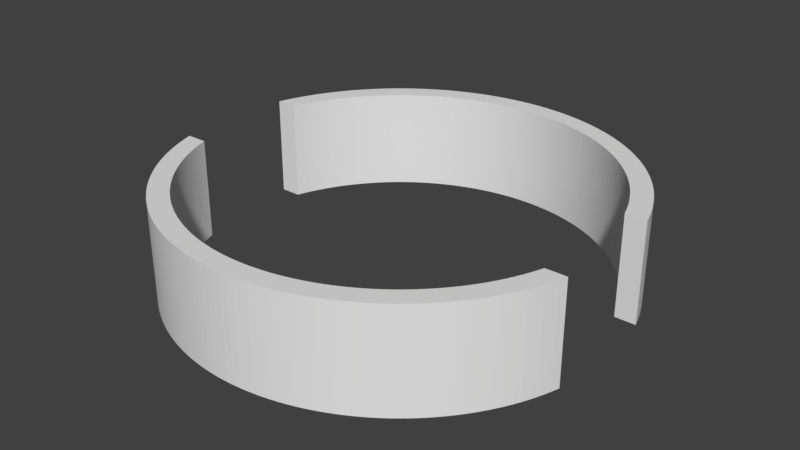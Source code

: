 # Source: circle_gate_2.blend  (saved by Blender 2.78.0; exported with 4.5.12 LTS)
import bpy
from mathutils import Matrix  # noqa: F401  (used for matrix-valued properties, if any)

bpy.ops.wm.read_factory_settings(use_empty=True)
scene = bpy.context.scene
scene.name = 'Scene'

# ---- collections
col_collection_1 = bpy.data.collections.new('Collection 1'); scene.collection.children.link(col_collection_1)

# ---- world
world_world = bpy.data.worlds.new('World'); scene.world = world_world
world_world.color = (0.05088, 0.05088, 0.05088)
world_world.use_sun_shadow = False
world_world.sun_shadow_jitter_overblur = 0.0
world_world.cycles.sampling_method = 'MANUAL'

# ---- meshes
me_cylinder_002 = bpy.data.meshes.new('Cylinder.002')
me_cylinder_002.from_pydata([(0.0, 1.0, -1.0), (0.0, 1.0, 1.0), (0.03141, 0.9995, -1.0), (0.03141, 0.9995, 1.0), (0.06279, 0.998, -1.0), (0.06279, 0.998, 1.0), (0.09411, 0.9956, -1.0), (0.09411, 0.9956, 1.0), (0.1253, 0.9921, -1.0), (0.1253, 0.9921, 1.0), (0.1564, 0.9877, -1.0), (0.1564, 0.9877, 1.0), (0.1874, 0.9823, -1.0), (0.1874, 0.9823, 1.0), (0.2181, 0.9759, -1.0), (0.2181, 0.9759, 1.0), (0.2487, 0.9686, -1.0), (0.2487, 0.9686, 1.0), (0.279, 0.9603, -1.0), (0.279, 0.9603, 1.0), (0.309, 0.9511, -1.0), (0.309, 0.9511, 1.0), (0.3387, 0.9409, -1.0), (0.3387, 0.9409, 1.0), (0.3681, 0.9298, -1.0), (0.3681, 0.9298, 1.0), (0.3971, 0.9178, -1.0), (0.3971, 0.9178, 1.0), (0.4258, 0.9048, -1.0), (0.4258, 0.9048, 1.0), (0.454, 0.891, -1.0), (0.454, 0.891, 1.0), (0.4818, 0.8763, -1.0), (0.4818, 0.8763, 1.0), (0.509, 0.8607, -1.0), (0.509, 0.8607, 1.0), (0.5358, 0.8443, -1.0), (0.5358, 0.8443, 1.0), (0.5621, 0.8271, -1.0), (0.5621, 0.8271, 1.0), (0.5878, 0.809, -1.0), (0.5878, 0.809, 1.0), (0.6129, 0.7902, -1.0), (0.6129, 0.7902, 1.0), (0.6374, 0.7705, -1.0), (0.6374, 0.7705, 1.0), (0.6613, 0.7501, -1.0), (0.6613, 0.7501, 1.0), (0.6845, 0.729, -1.0), (0.6845, 0.729, 1.0), (0.7071, 0.7071, -1.0), (0.7071, 0.7071, 1.0), (0.729, 0.6845, -1.0), (0.729, 0.6845, 1.0), (0.7501, 0.6613, -1.0), (0.7501, 0.6613, 1.0), (0.7705, 0.6374, -1.0), (0.7705, 0.6374, 1.0), (0.7902, 0.6129, -1.0), (0.7902, 0.6129, 1.0), (0.809, 0.5878, -1.0), (0.809, 0.5878, 1.0), (0.8271, 0.5621, -1.0), (0.8271, 0.5621, 1.0), (0.8443, 0.5358, -1.0), (0.8443, 0.5358, 1.0), (0.8607, 0.509, -1.0), (0.8607, 0.509, 1.0), (0.8763, 0.4818, -1.0), (0.8763, 0.4818, 1.0), (0.891, 0.454, -1.0), (0.891, 0.454, 1.0), (0.9048, 0.4258, -1.0), (0.9048, 0.4258, 1.0), (0.9178, 0.3971, -1.0), (0.9178, 0.3971, 1.0), (0.9298, 0.3681, -1.0), (0.9298, 0.3681, 1.0), (0.9409, 0.3387, -1.0), (0.9409, 0.3387, 1.0), (0.9511, 0.309, -1.0), (0.9511, 0.309, 1.0), (0.9603, 0.279, -1.0), (0.9603, 0.279, 1.0), (0.9603, -0.279, -1.0), (0.9603, -0.279, 1.0), (0.9511, -0.309, -1.0), (0.9511, -0.309, 1.0), (0.9409, -0.3387, -1.0), (0.9409, -0.3387, 1.0), (0.9298, -0.3681, -1.0), (0.9298, -0.3681, 1.0), (0.9178, -0.3971, -1.0), (0.9178, -0.3971, 1.0), (0.9048, -0.4258, -1.0), (0.9048, -0.4258, 1.0), (0.891, -0.454, -1.0), (0.891, -0.454, 1.0), (0.8763, -0.4818, -1.0), (0.8763, -0.4818, 1.0), (0.8607, -0.509, -1.0), (0.8607, -0.509, 1.0), (0.8443, -0.5358, -1.0), (0.8443, -0.5358, 1.0), (0.8271, -0.5621, -1.0), (0.8271, -0.5621, 1.0), (0.809, -0.5878, -1.0), (0.809, -0.5878, 1.0), (0.7902, -0.6129, -1.0), (0.7902, -0.6129, 1.0), (0.7705, -0.6374, -1.0), (0.7705, -0.6374, 1.0), (0.7501, -0.6613, -1.0), (0.7501, -0.6613, 1.0), (0.729, -0.6845, -1.0), (0.729, -0.6845, 1.0), (0.7071, -0.7071, -1.0), (0.7071, -0.7071, 1.0), (0.6845, -0.729, -1.0), (0.6845, -0.729, 1.0), (0.6613, -0.7501, -1.0), (0.6613, -0.7501, 1.0), (0.6374, -0.7705, -1.0), (0.6374, -0.7705, 1.0), (0.6129, -0.7902, -1.0), (0.6129, -0.7902, 1.0), (0.5878, -0.809, -1.0), (0.5878, -0.809, 1.0), (0.5621, -0.8271, -1.0), (0.5621, -0.8271, 1.0), (0.5358, -0.8443, -1.0), (0.5358, -0.8443, 1.0), (0.509, -0.8607, -1.0), (0.509, -0.8607, 1.0), (0.4818, -0.8763, -1.0), (0.4818, -0.8763, 1.0), (0.454, -0.891, -1.0), (0.454, -0.891, 1.0), (0.4258, -0.9048, -1.0), (0.4258, -0.9048, 1.0), (0.3971, -0.9178, -1.0), (0.3971, -0.9178, 1.0), (0.3681, -0.9298, -1.0), (0.3681, -0.9298, 1.0), (0.3387, -0.9409, -1.0), (0.3387, -0.9409, 1.0), (0.309, -0.9511, -1.0), (0.309, -0.9511, 1.0), (0.279, -0.9603, -1.0), (0.279, -0.9603, 1.0), (0.2487, -0.9686, -1.0), (0.2487, -0.9686, 1.0), (0.2181, -0.9759, -1.0), (0.2181, -0.9759, 1.0), (0.1874, -0.9823, -1.0), (0.1874, -0.9823, 1.0), (0.1564, -0.9877, -1.0), (0.1564, -0.9877, 1.0), (0.1253, -0.9921, -1.0), (0.1253, -0.9921, 1.0), (0.09411, -0.9956, -1.0), (0.09411, -0.9956, 1.0), (0.06279, -0.998, -1.0), (0.06279, -0.998, 1.0), (0.03141, -0.9995, -1.0), (0.03141, -0.9995, 1.0), (-1.041e-06, -1.0, -1.0), (-1.041e-06, -1.0, 1.0), (-0.03141, -0.9995, -1.0), (-0.03141, -0.9995, 1.0), (-0.06279, -0.998, -1.0), (-0.06279, -0.998, 1.0), (-0.09411, -0.9956, -1.0), (-0.09411, -0.9956, 1.0), (-0.1253, -0.9921, -1.0), (-0.1253, -0.9921, 1.0), (-0.1564, -0.9877, -1.0), (-0.1564, -0.9877, 1.0), (-0.1874, -0.9823, -1.0), (-0.1874, -0.9823, 1.0), (-0.2181, -0.9759, -1.0), (-0.2181, -0.9759, 1.0), (-0.2487, -0.9686, -1.0), (-0.2487, -0.9686, 1.0), (-0.279, -0.9603, -1.0), (-0.279, -0.9603, 1.0), (-0.309, -0.9511, -1.0), (-0.309, -0.9511, 1.0), (-0.3387, -0.9409, -1.0), (-0.3387, -0.9409, 1.0), (-0.3681, -0.9298, -1.0), (-0.3681, -0.9298, 1.0), (-0.3971, -0.9178, -1.0), (-0.3971, -0.9178, 1.0), (-0.4258, -0.9048, -1.0), (-0.4258, -0.9048, 1.0), (-0.454, -0.891, -1.0), (-0.454, -0.891, 1.0), (-0.4818, -0.8763, -1.0), (-0.4818, -0.8763, 1.0), (-0.509, -0.8607, -1.0), (-0.509, -0.8607, 1.0), (-0.5358, -0.8443, -1.0), (-0.5358, -0.8443, 1.0), (-0.5621, -0.8271, -1.0), (-0.5621, -0.8271, 1.0), (-0.5878, -0.809, -1.0), (-0.5878, -0.809, 1.0), (-0.6129, -0.7902, -1.0), (-0.6129, -0.7902, 1.0), (-0.6374, -0.7705, -1.0), (-0.6374, -0.7705, 1.0), (-0.6613, -0.7501, -1.0), (-0.6613, -0.7501, 1.0), (-0.6845, -0.729, -1.0), (-0.6845, -0.729, 1.0), (-0.7071, -0.7071, -1.0), (-0.7071, -0.7071, 1.0), (-0.729, -0.6845, -1.0), (-0.729, -0.6845, 1.0), (-0.7501, -0.6613, -1.0), (-0.7501, -0.6613, 1.0), (-0.7705, -0.6374, -1.0), (-0.7705, -0.6374, 1.0), (-0.7902, -0.6129, -1.0), (-0.7902, -0.6129, 1.0), (-0.809, -0.5878, -1.0), (-0.809, -0.5878, 1.0), (-0.8271, -0.5621, -1.0), (-0.8271, -0.5621, 1.0), (-0.8443, -0.5358, -1.0), (-0.8443, -0.5358, 1.0), (-0.8607, -0.509, -1.0), (-0.8607, -0.509, 1.0), (-0.8763, -0.4818, -1.0), (-0.8763, -0.4818, 1.0), (-0.891, -0.454, -1.0), (-0.891, -0.454, 1.0), (-0.9048, -0.4258, -1.0), (-0.9048, -0.4258, 1.0), (-0.9178, -0.3971, -1.0), (-0.9178, -0.3971, 1.0), (-0.9298, -0.3681, -1.0), (-0.9298, -0.3681, 1.0), (-0.9409, -0.3387, -1.0), (-0.9409, -0.3387, 1.0), (-0.9511, -0.309, -1.0), (-0.9511, -0.309, 1.0), (-0.9603, -0.279, -1.0), (-0.9603, -0.279, 1.0), (-0.9603, 0.279, -1.0), (-0.9603, 0.279, 1.0), (-0.9511, 0.309, -1.0), (-0.9511, 0.309, 1.0), (-0.9409, 0.3387, -1.0), (-0.9409, 0.3387, 1.0), (-0.9298, 0.3681, -1.0), (-0.9298, 0.3681, 1.0), (-0.9178, 0.3971, -1.0), (-0.9178, 0.3971, 1.0), (-0.9048, 0.4258, -1.0), (-0.9048, 0.4258, 1.0), (-0.891, 0.454, -1.0), (-0.891, 0.454, 1.0), (-0.8763, 0.4818, -1.0), (-0.8763, 0.4818, 1.0), (-0.8607, 0.509, -1.0), (-0.8607, 0.509, 1.0), (-0.8443, 0.5358, -1.0), (-0.8443, 0.5358, 1.0), (-0.8271, 0.5621, -1.0), (-0.8271, 0.5621, 1.0), (-0.809, 0.5878, -1.0), (-0.809, 0.5878, 1.0), (-0.7902, 0.6129, -1.0), (-0.7902, 0.6129, 1.0), (-0.7705, 0.6374, -1.0), (-0.7705, 0.6374, 1.0), (-0.7501, 0.6613, -1.0), (-0.7501, 0.6613, 1.0), (-0.729, 0.6845, -1.0), (-0.729, 0.6845, 1.0), (-0.7071, 0.7071, -1.0), (-0.7071, 0.7071, 1.0), (-0.6845, 0.729, -1.0), (-0.6845, 0.729, 1.0), (-0.6613, 0.7501, -1.0), (-0.6613, 0.7501, 1.0), (-0.6374, 0.7705, -1.0), (-0.6374, 0.7705, 1.0), (-0.6129, 0.7902, -1.0), (-0.6129, 0.7902, 1.0), (-0.5878, 0.809, -1.0), (-0.5878, 0.809, 1.0), (-0.5621, 0.8271, -1.0), (-0.5621, 0.8271, 1.0), (-0.5358, 0.8443, -1.0), (-0.5358, 0.8443, 1.0), (-0.509, 0.8607, -1.0), (-0.509, 0.8607, 1.0), (-0.4818, 0.8763, -1.0), (-0.4818, 0.8763, 1.0), (-0.454, 0.891, -1.0), (-0.454, 0.891, 1.0), (-0.4258, 0.9048, -1.0), (-0.4258, 0.9048, 1.0), (-0.3971, 0.9178, -1.0), (-0.3971, 0.9178, 1.0), (-0.3681, 0.9298, -1.0), (-0.3681, 0.9298, 1.0), (-0.3387, 0.9409, -1.0), (-0.3387, 0.9409, 1.0), (-0.309, 0.9511, -1.0), (-0.309, 0.9511, 1.0), (-0.279, 0.9603, -1.0), (-0.279, 0.9603, 1.0), (-0.2487, 0.9686, -1.0), (-0.2487, 0.9686, 1.0), (-0.2181, 0.9759, -1.0), (-0.2181, 0.9759, 1.0), (-0.1874, 0.9823, -1.0), (-0.1874, 0.9823, 1.0), (-0.1564, 0.9877, -1.0), (-0.1564, 0.9877, 1.0), (-0.1253, 0.9921, -1.0), (-0.1253, 0.9921, 1.0), (-0.09411, 0.9956, -1.0), (-0.09411, 0.9956, 1.0), (-0.06279, 0.998, -1.0), (-0.06279, 0.998, 1.0), (-0.03141, 0.9995, -1.0), (-0.03141, 0.9995, 1.0), (-0.05708, 0.9073, 1.0), (-0.05708, 0.9073, -1.0), (0.0, 0.9091, 1.0), (0.0, 0.9091, -1.0), (-0.02855, 0.9086, 1.0), (-0.02855, 0.9086, -1.0), (0.8453, -0.3347, 1.0), (0.8453, -0.3347, -1.0), (0.8553, -0.3079, 1.0), (0.8553, -0.3079, -1.0), (0.7005, -0.5795, 1.0), (0.7005, -0.5795, -1.0), (0.7183, -0.5572, 1.0), (0.7183, -0.5572, -1.0), (0.8343, -0.361, 1.0), (0.8343, -0.361, -1.0), (0.7355, -0.5344, 1.0), (0.7355, -0.5344, -1.0), (-0.08555, -0.9051, 1.0), (-0.08555, -0.9051, -1.0), (-0.05708, -0.9073, 1.0), (-0.05708, -0.9073, -1.0), (0.5343, -0.7355, 1.0), (0.5343, -0.7355, -1.0), (0.511, -0.7519, 1.0), (0.511, -0.7519, -1.0), (-0.1139, -0.9019, 1.0), (-0.1139, -0.9019, -1.0), (0.4871, -0.7676, 1.0), (0.4871, -0.7676, -1.0), (0.7676, -0.4871, 1.0), (0.7676, -0.4871, -1.0), (0.7519, -0.511, 1.0), (0.7519, -0.511, -1.0), (0.7825, -0.4628, 1.0), (0.7825, -0.4628, -1.0), (0.6819, -0.6012, 1.0), (0.6819, -0.6012, -1.0), (0.6223, -0.6627, 1.0), (0.6223, -0.6627, -1.0), (0.6428, -0.6428, 1.0), (0.6428, -0.6428, -1.0), (0.6627, -0.6223, 1.0), (0.6627, -0.6223, -1.0), (0.8646, -0.2809, 1.0), (0.8646, -0.2809, -1.0), (0.4628, -0.7825, 1.0), (0.4628, -0.7825, -1.0), (0.438, -0.7966, 1.0), (0.438, -0.7966, -1.0), (0.05708, -0.9073, 1.0), (0.05708, -0.9073, -1.0), (-0.1422, -0.8979, 1.0), (-0.1422, -0.8979, -1.0), (0.8226, -0.3871, 1.0), (0.8226, -0.3871, -1.0), (0.81, -0.4127, 1.0), (0.81, -0.4127, -1.0), (0.7966, -0.438, 1.0), (0.7966, -0.438, -1.0), (0.5572, -0.7183, 1.0), (0.5572, -0.7183, -1.0), (0.5795, -0.7005, 1.0), (0.5795, -0.7005, -1.0), (0.6012, -0.6819, 1.0), (0.6012, -0.6819, -1.0), (-0.7355, 0.5344, 1.0), (-0.7355, 0.5344, -1.0), (-0.7183, 0.5572, 1.0), (-0.7183, 0.5572, -1.0), (-0.8646, 0.2809, 1.0), (-0.8646, 0.2809, -1.0), (-0.8553, 0.3079, 1.0), (-0.8553, 0.3079, -1.0), (-0.7519, 0.511, 1.0), (-0.7519, 0.511, -1.0), (-0.8453, 0.3347, 1.0), (-0.8453, 0.3347, -1.0), (-0.7519, -0.511, 1.0), (-0.7519, -0.511, -1.0), (-0.7355, -0.5343, 1.0), (-0.7355, -0.5343, -1.0), (-0.8646, -0.2809, 1.0), (-0.8646, -0.2809, -1.0), (-0.8553, -0.3079, 1.0), (-0.8553, -0.3079, -1.0), (-0.7966, -0.438, 1.0), (-0.7966, -0.438, -1.0), (-0.81, -0.4127, 1.0), (-0.81, -0.4127, -1.0), (-0.8453, -0.3347, 1.0), (-0.8453, -0.3347, -1.0), (-0.8226, 0.3871, 1.0), (-0.8226, 0.3871, -1.0), (-0.6627, 0.6223, 1.0), (-0.6627, 0.6223, -1.0), (-0.8343, 0.361, 1.0), (-0.8343, 0.361, -1.0), (-0.81, 0.4127, 1.0), (-0.81, 0.4127, -1.0), (-0.7005, 0.5795, 1.0), (-0.7005, 0.5795, -1.0), (-0.6819, 0.6012, 1.0), (-0.6819, 0.6012, -1.0), (-0.6428, 0.6428, 1.0), (-0.6428, 0.6428, -1.0), (-0.6223, 0.6627, 1.0), (-0.6223, 0.6627, -1.0), (-0.8343, -0.361, 1.0), (-0.8343, -0.361, -1.0), (-0.8226, -0.3871, 1.0), (-0.8226, -0.3871, -1.0), (-0.7183, -0.5572, 1.0), (-0.7183, -0.5572, -1.0), (-0.7676, 0.4871, 1.0), (-0.7676, 0.4871, -1.0), (-0.7825, 0.4628, 1.0), (-0.7825, 0.4628, -1.0), (-0.7966, 0.438, 1.0), (-0.7966, 0.438, -1.0), (0.7966, 0.438, 1.0), (0.7966, 0.438, -1.0), (0.81, 0.4127, 1.0), (0.81, 0.4127, -1.0), (0.6223, 0.6627, 1.0), (0.6223, 0.6627, -1.0), (0.6428, 0.6428, 1.0), (0.6428, 0.6428, -1.0), (0.7825, 0.4628, 1.0), (0.7825, 0.4628, -1.0), (0.6627, 0.6223, 1.0), (0.6627, 0.6223, -1.0), (0.4628, 0.7825, 1.0), (0.4628, 0.7825, -1.0), (0.1139, 0.9019, 1.0), (0.1139, 0.9019, -1.0), (0.1422, 0.8979, 1.0), (0.1422, 0.8979, -1.0), (0.2809, 0.8646, 1.0), (0.2809, 0.8646, -1.0), (0.2536, 0.873, 1.0), (0.2536, 0.873, -1.0), (0.1703, 0.893, 1.0), (0.1703, 0.893, -1.0), (0.7005, 0.5795, 1.0), (0.7005, 0.5795, -1.0), (0.8453, 0.3347, 1.0), (0.8453, 0.3347, -1.0), (0.6819, 0.6012, 1.0), (0.6819, 0.6012, -1.0), (0.7183, 0.5572, 1.0), (0.7183, 0.5572, -1.0), (0.6012, 0.6819, 1.0), (0.6012, 0.6819, -1.0), (0.5344, 0.7355, 1.0), (0.5344, 0.7355, -1.0), (0.5572, 0.7183, 1.0), (0.5572, 0.7183, -1.0), (0.5795, 0.7005, 1.0), (0.5795, 0.7005, -1.0), (0.8226, 0.3871, 1.0), (0.8226, 0.3871, -1.0), (0.8343, 0.361, 1.0), (0.8343, 0.361, -1.0), (0.8553, 0.3079, 1.0), (0.8553, 0.3079, -1.0), (0.8646, 0.2809, 1.0), (0.8646, 0.2809, -1.0), (0.1983, 0.8872, 1.0), (0.1983, 0.8872, -1.0), (0.2261, 0.8805, 1.0), (0.2261, 0.8805, -1.0), (0.438, 0.7966, 1.0), (0.438, 0.7966, -1.0), (0.7676, 0.4871, 1.0), (0.7676, 0.4871, -1.0), (0.7519, 0.511, 1.0), (0.7519, 0.511, -1.0), (0.7355, 0.5344, 1.0), (0.7355, 0.5344, -1.0), (0.08555, 0.9051, 1.0), (0.08555, 0.9051, -1.0), (0.05708, 0.9073, 1.0), (0.05708, 0.9073, -1.0), (0.02856, 0.9086, 1.0), (0.02856, 0.9086, -1.0), (-0.1703, 0.893, 1.0), (-0.1703, 0.893, -1.0), (-0.1983, 0.8872, 1.0), (-0.1983, 0.8872, -1.0), (-0.1422, 0.8979, 1.0), (-0.1422, 0.8979, -1.0), (-0.08555, 0.9051, 1.0), (-0.08555, 0.9051, -1.0), (-0.1139, 0.9019, 1.0), (-0.1139, 0.9019, -1.0), (-0.2261, 0.8805, 1.0), (-0.2261, 0.8805, -1.0), (-0.2261, -0.8805, 1.0), (-0.2261, -0.8805, -1.0), (-0.1983, -0.8872, 1.0), (-0.1983, -0.8872, -1.0), (0.2261, -0.8805, 1.0), (0.2261, -0.8805, -1.0), (0.1983, -0.8872, 1.0), (0.1983, -0.8872, -1.0), (-0.2536, -0.873, 1.0), (-0.2536, -0.873, -1.0), (0.1703, -0.893, 1.0), (0.1703, -0.893, -1.0), (0.511, 0.7519, 1.0), (0.511, 0.7519, -1.0), (0.3347, 0.8453, 1.0), (0.3347, 0.8453, -1.0), (0.3079, 0.8553, 1.0), (0.3079, 0.8553, -1.0), (0.1139, -0.9019, 1.0), (0.1139, -0.9019, -1.0), (-0.02856, -0.9086, 1.0), (-0.02856, -0.9086, -1.0), (-9.465e-07, -0.9091, 1.0), (-9.465e-07, -0.9091, -1.0), (0.1422, -0.8979, 1.0), (0.1422, -0.8979, -1.0), (0.08555, -0.9051, 1.0), (0.08555, -0.9051, -1.0), (0.2536, -0.873, 1.0), (0.2536, -0.873, -1.0), (0.3347, -0.8453, 1.0), (0.3347, -0.8453, -1.0), (0.3079, -0.8553, 1.0), (0.3079, -0.8553, -1.0), (0.2809, -0.8646, 1.0), (0.2809, -0.8646, -1.0), (-0.1703, -0.893, 1.0), (-0.1703, -0.893, -1.0), (0.02855, -0.9086, 1.0), (0.02855, -0.9086, -1.0), (0.4871, 0.7676, 1.0), (0.4871, 0.7676, -1.0), (-0.2809, -0.8646, 1.0), (-0.2809, -0.8646, -1.0), (-0.3079, -0.8553, 1.0), (-0.3079, -0.8553, -1.0), (-0.3347, -0.8453, 1.0), (-0.3347, -0.8453, -1.0), (0.4127, -0.81, 1.0), (0.4127, -0.81, -1.0), (0.3871, -0.8226, 1.0), (0.3871, -0.8226, -1.0), (0.361, -0.8343, 1.0), (0.361, -0.8343, -1.0), (-0.7005, -0.5795, 1.0), (-0.7005, -0.5795, -1.0), (-0.7676, -0.4871, 1.0), (-0.7676, -0.4871, -1.0), (-0.2809, 0.8646, 1.0), (-0.2809, 0.8646, -1.0), (-0.2536, 0.873, 1.0), (-0.2536, 0.873, -1.0), (-0.438, 0.7966, 1.0), (-0.438, 0.7966, -1.0), (-0.4127, 0.81, 1.0), (-0.4127, 0.81, -1.0), (-0.3079, 0.8553, 1.0), (-0.3079, 0.8553, -1.0), (-0.3871, 0.8226, 1.0), (-0.3871, 0.8226, -1.0), (-0.7825, -0.4628, 1.0), (-0.7825, -0.4628, -1.0), (-0.6012, 0.6819, 1.0), (-0.6012, 0.6819, -1.0), (-0.5343, 0.7355, 1.0), (-0.5343, 0.7355, -1.0), (-0.5572, 0.7183, 1.0), (-0.5572, 0.7183, -1.0), (-0.5795, 0.7005, 1.0), (-0.5795, 0.7005, -1.0), (-0.361, 0.8343, 1.0), (-0.361, 0.8343, -1.0), (-0.3347, 0.8453, 1.0), (-0.3347, 0.8453, -1.0), (-0.4628, 0.7825, 1.0), (-0.4628, 0.7825, -1.0), (-0.4871, 0.7676, 1.0), (-0.4871, 0.7676, -1.0), (-0.511, 0.7519, 1.0), (-0.511, 0.7519, -1.0), (0.4127, 0.81, 1.0), (0.4127, 0.81, -1.0), (0.3871, 0.8226, 1.0), (0.3871, 0.8226, -1.0), (-0.6627, -0.6223, 1.0), (-0.6627, -0.6223, -1.0), (-0.6819, -0.6012, 1.0), (-0.6819, -0.6012, -1.0), (-0.5344, -0.7355, 1.0), (-0.5344, -0.7355, -1.0), (-0.5572, -0.7183, 1.0), (-0.5572, -0.7183, -1.0), (-0.6428, -0.6428, 1.0), (-0.6428, -0.6428, -1.0), (-0.5795, -0.7005, 1.0), (-0.5795, -0.7005, -1.0), (0.361, 0.8343, 1.0), (0.361, 0.8343, -1.0), (-0.361, -0.8343, 1.0), (-0.361, -0.8343, -1.0), (-0.438, -0.7966, 1.0), (-0.438, -0.7966, -1.0), (-0.4127, -0.81, 1.0), (-0.4127, -0.81, -1.0), (-0.3871, -0.8226, 1.0), (-0.3871, -0.8226, -1.0), (-0.6012, -0.6819, 1.0), (-0.6012, -0.6819, -1.0), (-0.6223, -0.6627, 1.0), (-0.6223, -0.6627, -1.0), (-0.511, -0.7519, 1.0), (-0.511, -0.7519, -1.0), (-0.4871, -0.7676, 1.0), (-0.4871, -0.7676, -1.0), (-0.4628, -0.7825, 1.0), (-0.4628, -0.7825, -1.0), (0.962, -0.2727, 1.0), (0.962, -0.2727, -1.0), (0.8671, -0.2727, 1.0), (0.8671, -0.2727, -1.0), (0.8671, 0.2727, 1.0), (0.962, 0.2727, 1.0), (0.962, 0.2727, -1.0), (0.8671, 0.2727, -1.0), (-0.962, -0.2727, -1.0), (-0.8671, -0.2727, -1.0), (-0.962, -0.2727, 1.0), (-0.8671, -0.2727, 1.0), (-0.8671, 0.2727, -1.0), (-0.8671, 0.2727, 1.0), (-0.962, 0.2727, 1.0), (-0.962, 0.2727, -1.0)], [], [(0, 1, 3, 2), (2, 3, 5, 4), (4, 5, 7, 6), (6, 7, 9, 8), (8, 9, 11, 10), (10, 11, 13, 12), (12, 13, 15, 14), (14, 15, 17, 16), (16, 17, 19, 18), (18, 19, 21, 20), (20, 21, 23, 22), (22, 23, 25, 24), (24, 25, 27, 26), (26, 27, 29, 28), (28, 29, 31, 30), (30, 31, 33, 32), (32, 33, 35, 34), (34, 35, 37, 36), (36, 37, 39, 38), (38, 39, 41, 40), (40, 41, 43, 42), (42, 43, 45, 44), (44, 45, 47, 46), (46, 47, 49, 48), (48, 49, 51, 50), (50, 51, 53, 52), (52, 53, 55, 54), (54, 55, 57, 56), (56, 57, 59, 58), (58, 59, 61, 60), (60, 61, 63, 62), (62, 63, 65, 64), (64, 65, 67, 66), (66, 67, 69, 68), (68, 69, 71, 70), (70, 71, 73, 72), (72, 73, 75, 74), (74, 75, 77, 76), (76, 77, 79, 78), (78, 79, 81, 80), (80, 81, 83, 82), (82, 83, 661, 662), (84, 85, 87, 86), (86, 87, 89, 88), (88, 89, 91, 90), (90, 91, 93, 92), (92, 93, 95, 94), (94, 95, 97, 96), (96, 97, 99, 98), (98, 99, 101, 100), (100, 101, 103, 102), (102, 103, 105, 104), (104, 105, 107, 106), (106, 107, 109, 108), (108, 109, 111, 110), (110, 111, 113, 112), (112, 113, 115, 114), (114, 115, 117, 116), (116, 117, 119, 118), (118, 119, 121, 120), (120, 121, 123, 122), (122, 123, 125, 124), (124, 125, 127, 126), (126, 127, 129, 128), (128, 129, 131, 130), (130, 131, 133, 132), (132, 133, 135, 134), (134, 135, 137, 136), (136, 137, 139, 138), (138, 139, 141, 140), (140, 141, 143, 142), (142, 143, 145, 144), (144, 145, 147, 146), (146, 147, 149, 148), (148, 149, 151, 150), (150, 151, 153, 152), (152, 153, 155, 154), (154, 155, 157, 156), (156, 157, 159, 158), (158, 159, 161, 160), (160, 161, 163, 162), (162, 163, 165, 164), (164, 165, 167, 166), (166, 167, 169, 168), (168, 169, 171, 170), (170, 171, 173, 172), (172, 173, 175, 174), (174, 175, 177, 176), (176, 177, 179, 178), (178, 179, 181, 180), (180, 181, 183, 182), (182, 183, 185, 184), (184, 185, 187, 186), (186, 187, 189, 188), (188, 189, 191, 190), (190, 191, 193, 192), (192, 193, 195, 194), (194, 195, 197, 196), (196, 197, 199, 198), (198, 199, 201, 200), (200, 201, 203, 202), (202, 203, 205, 204), (204, 205, 207, 206), (206, 207, 209, 208), (208, 209, 211, 210), (210, 211, 213, 212), (212, 213, 215, 214), (214, 215, 217, 216), (216, 217, 219, 218), (218, 219, 221, 220), (220, 221, 223, 222), (222, 223, 225, 224), (224, 225, 227, 226), (226, 227, 229, 228), (228, 229, 231, 230), (230, 231, 233, 232), (232, 233, 235, 234), (234, 235, 237, 236), (236, 237, 239, 238), (238, 239, 241, 240), (240, 241, 243, 242), (242, 243, 245, 244), (244, 245, 247, 246), (246, 247, 249, 248), (248, 249, 666, 664), (250, 251, 253, 252), (252, 253, 255, 254), (254, 255, 257, 256), (256, 257, 259, 258), (258, 259, 261, 260), (260, 261, 263, 262), (262, 263, 265, 264), (264, 265, 267, 266), (266, 267, 269, 268), (268, 269, 271, 270), (270, 271, 273, 272), (272, 273, 275, 274), (274, 275, 277, 276), (276, 277, 279, 278), (278, 279, 281, 280), (280, 281, 283, 282), (282, 283, 285, 284), (284, 285, 287, 286), (286, 287, 289, 288), (288, 289, 291, 290), (290, 291, 293, 292), (292, 293, 295, 294), (294, 295, 297, 296), (296, 297, 299, 298), (298, 299, 301, 300), (300, 301, 303, 302), (302, 303, 305, 304), (304, 305, 307, 306), (306, 307, 309, 308), (308, 309, 311, 310), (310, 311, 313, 312), (312, 313, 315, 314), (314, 315, 317, 316), (316, 317, 319, 318), (318, 319, 321, 320), (320, 321, 323, 322), (322, 323, 325, 324), (324, 325, 327, 326), (326, 327, 329, 328), (3, 1, 331, 329, 327, 325, 323, 321, 319, 317, 315, 313, 311, 309, 307, 305, 303, 301, 299, 297, 295, 293, 291, 289, 287, 285, 283, 281, 279, 277, 275, 273, 271, 269, 267, 265, 263, 261, 259, 257, 255, 253, 251, 670, 669, 402, 404, 408, 428, 424, 430, 450, 448, 446, 406, 398, 400, 432, 434, 426, 436, 438, 602, 608, 606, 604, 618, 616, 614, 592, 594, 598, 610, 612, 596, 588, 590, 528, 520, 518, 522, 526, 524, 332, 336, 334, 516, 514, 512, 466, 468, 474, 500, 502, 472, 470, 546, 544, 636, 622, 620, 504, 464, 570, 542, 486, 488, 490, 484, 456, 458, 462, 480, 476, 482, 510, 508, 506, 460, 452, 454, 492, 494, 478, 496, 498, 660, 661, 83, 81, 79, 77, 75, 73, 71, 69, 67, 65, 63, 61, 59, 57, 55, 53, 51, 49, 47, 45, 43, 41, 39, 37, 35, 33, 31, 29, 27, 25, 23, 21, 19, 17, 15, 13, 11, 9, 7, 5), (328, 329, 331, 330), (330, 331, 1, 0), (0, 2, 4, 6, 8, 10, 12, 14, 16, 18, 20, 22, 24, 26, 28, 30, 32, 34, 36, 38, 40, 42, 44, 46, 48, 50, 52, 54, 56, 58, 60, 62, 64, 66, 68, 70, 72, 74, 76, 78, 80, 82, 662, 663, 499, 497, 479, 495, 493, 455, 453, 461, 507, 509, 511, 483, 477, 481, 463, 459, 457, 485, 491, 489, 487, 543, 571, 465, 505, 621, 623, 637, 545, 547, 471, 473, 503, 501, 475, 469, 467, 513, 515, 517, 335, 337, 333, 525, 527, 523, 519, 521, 529, 591, 589, 597, 613, 611, 599, 595, 593, 615, 617, 619, 605, 607, 609, 603, 439, 437, 427, 435, 433, 401, 399, 407, 447, 449, 451, 431, 425, 429, 409, 405, 403, 668, 671, 250, 252, 254, 256, 258, 260, 262, 264, 266, 268, 270, 272, 274, 276, 278, 280, 282, 284, 286, 288, 290, 292, 294, 296, 298, 300, 302, 304, 306, 308, 310, 312, 314, 316, 318, 320, 322, 324, 326, 328, 330), (359, 358, 350, 351), (471, 470, 472, 473), (369, 368, 342, 343), (641, 640, 642, 643), (475, 474, 468, 469), (621, 620, 622, 623), (443, 442, 420, 421), (637, 636, 544, 545), (651, 650, 652, 653), (571, 570, 464, 465), (497, 496, 478, 479), (617, 616, 618, 619), (595, 594, 592, 593), (513, 512, 514, 515), (623, 622, 636, 637), (465, 464, 504, 505), (417, 416, 422, 423), (365, 364, 362, 363), (645, 644, 638, 639), (491, 490, 488, 489), (381, 380, 378, 379), (501, 500, 474, 475), (481, 480, 462, 463), (435, 434, 432, 433), (625, 624, 632, 633), (565, 564, 562, 563), (361, 360, 356, 357), (569, 568, 382, 383), (533, 532, 566, 567), (389, 388, 386, 387), (445, 444, 584, 585), (575, 574, 572, 573), (585, 584, 626, 627), (487, 486, 542, 543), (335, 334, 336, 337), (553, 552, 568, 569), (355, 354, 392, 393), (577, 576, 574, 575), (547, 546, 470, 471), (557, 556, 548, 549), (589, 588, 596, 597), (511, 510, 482, 483), (415, 414, 416, 417), (615, 614, 616, 617), (529, 528, 590, 591), (357, 356, 354, 355), (591, 590, 588, 589), (399, 398, 406, 407), (449, 448, 450, 451), (395, 394, 396, 397), (469, 468, 466, 467), (483, 482, 476, 477), (455, 454, 452, 453), (599, 598, 594, 595), (383, 382, 556, 557), (467, 466, 512, 513), (647, 646, 634, 635), (607, 606, 608, 609), (507, 506, 508, 509), (603, 602, 438, 439), (473, 472, 502, 503), (439, 438, 436, 437), (367, 366, 390, 391), (343, 342, 344, 345), (633, 632, 648, 649), (371, 370, 372, 373), (517, 516, 334, 335), (551, 550, 552, 553), (555, 554, 540, 541), (495, 494, 492, 493), (523, 522, 518, 519), (393, 392, 394, 395), (635, 634, 630, 631), (397, 396, 370, 371), (593, 592, 614, 615), (413, 412, 444, 445), (409, 408, 404, 405), (573, 572, 538, 539), (515, 514, 516, 517), (549, 548, 554, 555), (353, 352, 550, 551), (419, 418, 600, 601), (351, 350, 352, 353), (583, 582, 580, 581), (461, 460, 506, 507), (347, 346, 338, 339), (459, 458, 456, 457), (457, 456, 484, 485), (379, 378, 360, 361), (541, 540, 536, 537), (411, 410, 412, 413), (503, 502, 500, 501), (407, 406, 446, 447), (499, 498, 496, 497), (535, 534, 558, 559), (345, 344, 348, 349), (349, 348, 364, 365), (631, 630, 628, 629), (539, 538, 530, 531), (563, 562, 560, 561), (463, 462, 458, 459), (655, 654, 640, 641), (581, 580, 578, 579), (403, 402, 669, 668), (447, 446, 448, 449), (477, 476, 480, 481), (373, 372, 374, 375), (431, 430, 424, 425), (509, 508, 510, 511), (485, 484, 490, 491), (527, 526, 522, 523), (579, 578, 380, 381), (493, 492, 454, 455), (611, 610, 598, 599), (391, 390, 388, 389), (333, 332, 524, 525), (519, 518, 520, 521), (639, 638, 576, 577), (421, 420, 418, 419), (525, 524, 526, 527), (453, 452, 460, 461), (433, 432, 400, 401), (363, 362, 366, 367), (429, 428, 408, 409), (613, 612, 610, 611), (601, 600, 586, 587), (649, 648, 646, 647), (629, 628, 650, 651), (537, 536, 534, 535), (587, 586, 410, 411), (423, 422, 440, 441), (375, 374, 368, 369), (441, 440, 442, 443), (337, 336, 332, 333), (653, 652, 654, 655), (405, 404, 402, 403), (627, 626, 624, 625), (387, 386, 346, 347), (489, 488, 486, 487), (545, 544, 546, 547), (559, 558, 564, 565), (605, 604, 606, 607), (401, 400, 398, 399), (597, 596, 612, 613), (385, 384, 358, 359), (437, 436, 426, 427), (643, 642, 644, 645), (619, 618, 604, 605), (425, 424, 428, 429), (567, 566, 384, 385), (339, 338, 340, 341), (341, 340, 376, 377), (377, 376, 658, 659), (521, 520, 528, 529), (561, 560, 582, 583), (505, 504, 620, 621), (609, 608, 602, 603), (543, 542, 570, 571), (451, 450, 430, 431), (531, 530, 532, 533), (427, 426, 434, 435), (479, 478, 494, 495), (657, 656, 85, 84), (660, 663, 662, 661), (663, 660, 498, 499), (656, 658, 376, 340, 338, 346, 386, 388, 390, 366, 362, 364, 348, 344, 342, 368, 374, 372, 370, 396, 394, 392, 354, 356, 360, 378, 380, 578, 580, 582, 560, 562, 564, 558, 534, 536, 540, 554, 548, 556, 382, 568, 552, 550, 352, 350, 358, 384, 566, 532, 530, 538, 572, 574, 576, 638, 644, 642, 640, 654, 652, 650, 628, 630, 634, 646, 648, 632, 624, 626, 584, 444, 412, 410, 586, 600, 418, 420, 442, 440, 422, 416, 414, 667, 666, 249, 247, 245, 243, 241, 239, 237, 235, 233, 231, 229, 227, 225, 223, 221, 219, 217, 215, 213, 211, 209, 207, 205, 203, 201, 199, 197, 195, 193, 191, 189, 187, 185, 183, 181, 179, 177, 175, 173, 171, 169, 167, 165, 163, 161, 159, 157, 155, 153, 151, 149, 147, 145, 143, 141, 139, 137, 135, 133, 131, 129, 127, 125, 123, 121, 119, 117, 115, 113, 111, 109, 107, 105, 103, 101, 99, 97, 95, 93, 91, 89, 87, 85), (657, 659, 658, 656), (671, 668, 669, 670), (664, 665, 415, 417, 423, 441, 443, 421, 419, 601, 587, 411, 413, 445, 585, 627, 625, 633, 649, 647, 635, 631, 629, 651, 653, 655, 641, 643, 645, 639, 577, 575, 573, 539, 531, 533, 567, 385, 359, 351, 353, 551, 553, 569, 383, 557, 549, 555, 541, 537, 535, 559, 565, 563, 561, 583, 581, 579, 381, 379, 361, 357, 355, 393, 395, 397, 371, 373, 375, 369, 343, 345, 349, 365, 363, 367, 391, 389, 387, 347, 339, 341, 377, 659, 657, 84, 86, 88, 90, 92, 94, 96, 98, 100, 102, 104, 106, 108, 110, 112, 114, 116, 118, 120, 122, 124, 126, 128, 130, 132, 134, 136, 138, 140, 142, 144, 146, 148, 150, 152, 154, 156, 158, 160, 162, 164, 166, 168, 170, 172, 174, 176, 178, 180, 182, 184, 186, 188, 190, 192, 194, 196, 198, 200, 202, 204, 206, 208, 210, 212, 214, 216, 218, 220, 222, 224, 226, 228, 230, 232, 234, 236, 238, 240, 242, 244, 246, 248), (671, 670, 251, 250), (665, 667, 414, 415), (667, 665, 664, 666)])
me_cylinder_002.use_remesh_preserve_volume = False
me_cylinder_002.use_remesh_preserve_attributes = False
me_cylinder_002.use_mirror_vertex_groups = False
me_cylinder_002.update()

# ---- objects
ob_cylinder_001 = bpy.data.objects.new('Cylinder.001', me_cylinder_002)

# ---- transforms, parenting, visibility, modifiers, constraints
ob_cylinder_001.location = (0.0, 0.0, 0.6315)
ob_cylinder_001.scale = (1.1, 1.1, 0.25)
ob_cylinder_001.lineart.crease_threshold = 0.0

# ---- collection membership
col_collection_1.objects.link(ob_cylinder_001)

# ---- scene / render settings (as saved in the file)
scene.frame_start = 1; scene.frame_end = 250; scene.frame_set(1)
scene.render.engine = 'BLENDER_EEVEE_NEXT'
scene.render.resolution_percentage = 50
scene.render.dither_intensity = 0.0
scene.cycles.use_denoising = False
scene.cycles.samples = 128
scene.cycles.sampling_pattern = 'TABULATED_SOBOL'
scene.cycles.light_sampling_threshold = 0.0
scene.cycles.use_adaptive_sampling = False
scene.cycles.use_light_tree = False
scene.cycles.blur_glossy = 0.0
scene.cycles.sample_clamp_indirect = 0.0
scene.view_settings.view_transform = 'Standard'
bpy.context.view_layer.update()

# ---- added for rendering (the .blend has no active camera and no usable light): camera, sun
cam_auto = bpy.data.cameras.new('AutoCamera')
cam_auto.lens = 50.0
cam_auto.sensor_width = 36.0
cam_auto.clip_end = 1000.0
ob_auto_camera = bpy.data.objects.new('AutoCamera', cam_auto)
scene.collection.objects.link(ob_auto_camera)
ob_auto_camera.location = (2.8621, -3.43452, 2.92123)
ob_auto_camera.rotation_euler = (1.09748, -7.21219e-08, 0.694738)
scene.camera = ob_auto_camera
light_auto_sun = bpy.data.lights.new('AutoSun', 'SUN')
light_auto_sun.energy = 3.0
light_auto_sun.angle = 0.0523599
ob_auto_sun = bpy.data.objects.new('AutoSun', light_auto_sun)
scene.collection.objects.link(ob_auto_sun)
ob_auto_sun.rotation_euler = (0.872665, 0.174533, 0.523599)
bpy.context.view_layer.update()

